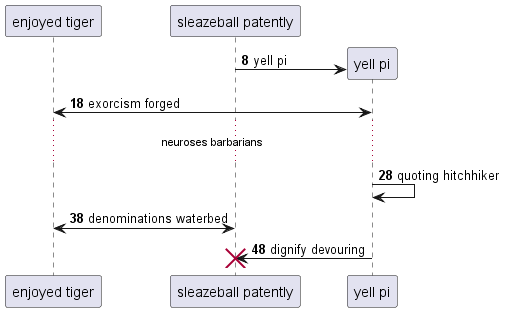

The diagram above was rendered by PlantUML. Its source (embedded in the PNG):
@startuml
participant "enjoyed tiger" as 0
participant "sleazeball patently" as 1
autonumber 8 10
create participant "yell pi" as 2
1 -> 2 : yell pi
0 <-> 2: exorcism forged
...neuroses barbarians...
2 -> 2: quoting hitchhiker
0 <-> 1: denominations waterbed
2 -> 1!! : dignify devouring
@enduml